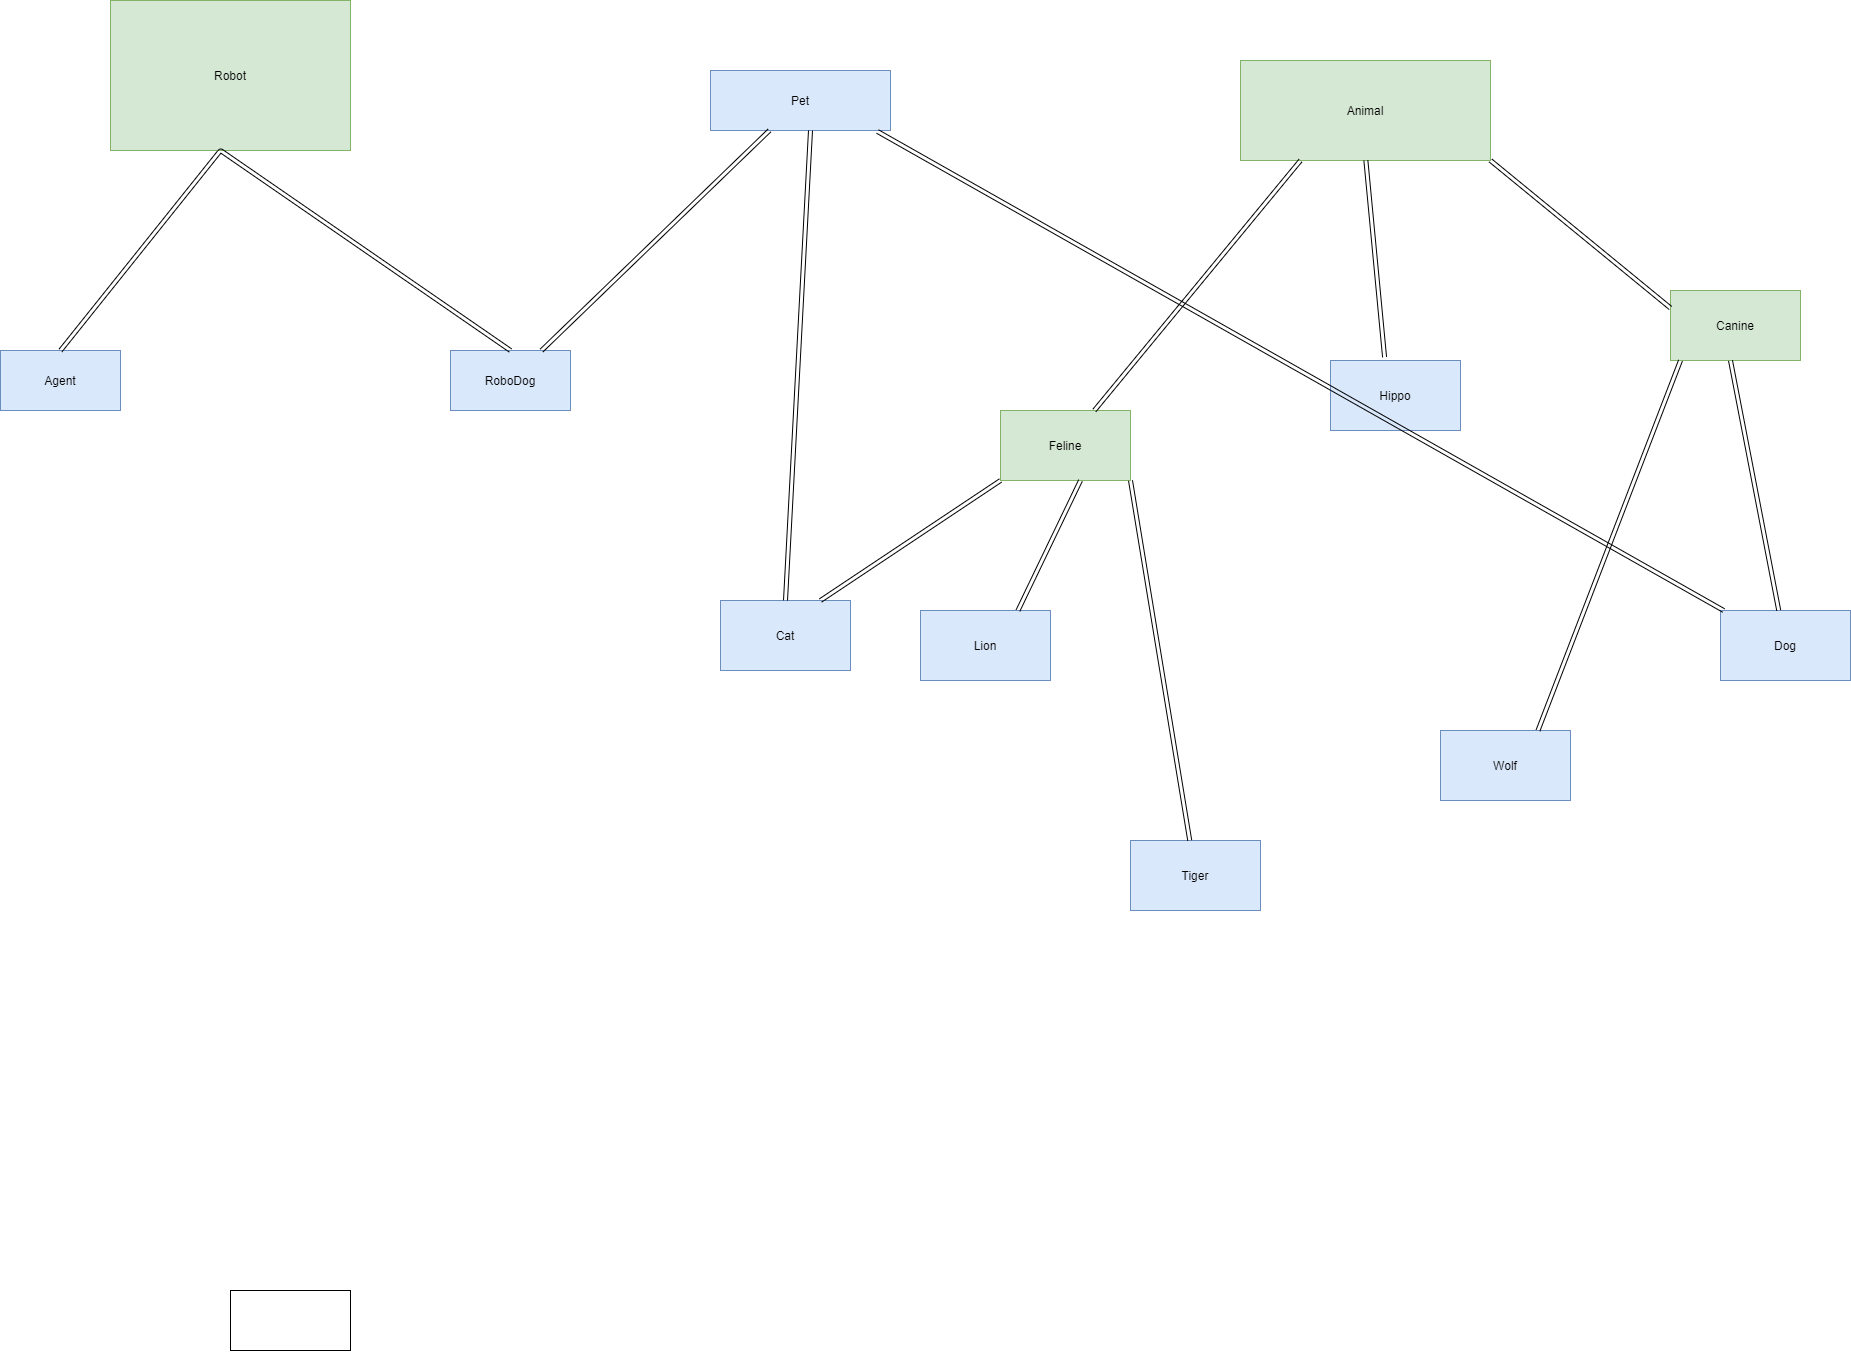

The diagram above was exported from draw.io. Its source (the exported page's mxGraphModel, read from the mxfile embedded in the PNG):
<mxGraphModel dx="2823" dy="2249" grid="1" gridSize="10" guides="1" tooltips="1" connect="1" arrows="1" fold="1" page="1" pageScale="1" pageWidth="850" pageHeight="1100" math="0" shadow="0">
  <root>
    <mxCell id="0" />
    <mxCell id="1" parent="0" />
    <mxCell id="KtX6BlRgI8z35QrVcyur-1" value="Robot" style="rounded=0;whiteSpace=wrap;html=1;fillColor=#d5e8d4;strokeColor=#82b366;" parent="1" vertex="1">
      <mxGeometry x="-670" y="-1040" width="240" height="150" as="geometry" />
    </mxCell>
    <mxCell id="KtX6BlRgI8z35QrVcyur-2" value="Agent" style="rounded=0;whiteSpace=wrap;html=1;fillColor=#dae8fc;strokeColor=#6c8ebf;" parent="1" vertex="1">
      <mxGeometry x="-780" y="-690" width="120" height="60" as="geometry" />
    </mxCell>
    <mxCell id="KtX6BlRgI8z35QrVcyur-3" value="Pet" style="rounded=0;whiteSpace=wrap;html=1;fillColor=#dae8fc;strokeColor=#6c8ebf;" parent="1" vertex="1">
      <mxGeometry x="-70" y="-970" width="180" height="60" as="geometry" />
    </mxCell>
    <mxCell id="KtX6BlRgI8z35QrVcyur-4" value="RoboDog" style="rounded=0;whiteSpace=wrap;html=1;fillColor=#dae8fc;strokeColor=#6c8ebf;" parent="1" vertex="1">
      <mxGeometry x="-330" y="-690" width="120" height="60" as="geometry" />
    </mxCell>
    <mxCell id="KtX6BlRgI8z35QrVcyur-5" value="" style="rounded=0;whiteSpace=wrap;html=1;" parent="1" vertex="1">
      <mxGeometry x="-550" y="250" width="120" height="60" as="geometry" />
    </mxCell>
    <mxCell id="KtX6BlRgI8z35QrVcyur-6" value="Animal" style="rounded=0;whiteSpace=wrap;html=1;fillColor=#d5e8d4;strokeColor=#82b366;" parent="1" vertex="1">
      <mxGeometry x="460" y="-980" width="250" height="100" as="geometry" />
    </mxCell>
    <mxCell id="KtX6BlRgI8z35QrVcyur-7" value="Cat" style="rounded=0;whiteSpace=wrap;html=1;fillColor=#dae8fc;strokeColor=#6c8ebf;" parent="1" vertex="1">
      <mxGeometry x="-60" y="-440" width="130" height="70" as="geometry" />
    </mxCell>
    <mxCell id="oOYBfKhp9LE9rcojv5WF-1" value="Feline" style="rounded=0;whiteSpace=wrap;html=1;fillColor=#d5e8d4;strokeColor=#82b366;" vertex="1" parent="1">
      <mxGeometry x="220" y="-630" width="130" height="70" as="geometry" />
    </mxCell>
    <mxCell id="oOYBfKhp9LE9rcojv5WF-2" value="Hippo" style="rounded=0;whiteSpace=wrap;html=1;fillColor=#dae8fc;strokeColor=#6c8ebf;" vertex="1" parent="1">
      <mxGeometry x="550" y="-680" width="130" height="70" as="geometry" />
    </mxCell>
    <mxCell id="oOYBfKhp9LE9rcojv5WF-3" value="Canine" style="rounded=0;whiteSpace=wrap;html=1;fillColor=#d5e8d4;strokeColor=#82b366;" vertex="1" parent="1">
      <mxGeometry x="890" y="-750" width="130" height="70" as="geometry" />
    </mxCell>
    <mxCell id="oOYBfKhp9LE9rcojv5WF-4" value="Dog" style="rounded=0;whiteSpace=wrap;html=1;fillColor=#dae8fc;strokeColor=#6c8ebf;" vertex="1" parent="1">
      <mxGeometry x="940" y="-430" width="130" height="70" as="geometry" />
    </mxCell>
    <mxCell id="oOYBfKhp9LE9rcojv5WF-5" value="Wolf" style="rounded=0;whiteSpace=wrap;html=1;fillColor=#dae8fc;strokeColor=#6c8ebf;" vertex="1" parent="1">
      <mxGeometry x="660" y="-310" width="130" height="70" as="geometry" />
    </mxCell>
    <mxCell id="oOYBfKhp9LE9rcojv5WF-6" value="Lion" style="rounded=0;whiteSpace=wrap;html=1;fillColor=#dae8fc;strokeColor=#6c8ebf;" vertex="1" parent="1">
      <mxGeometry x="140" y="-430" width="130" height="70" as="geometry" />
    </mxCell>
    <mxCell id="oOYBfKhp9LE9rcojv5WF-7" value="Tiger" style="rounded=0;whiteSpace=wrap;html=1;fillColor=#dae8fc;strokeColor=#6c8ebf;" vertex="1" parent="1">
      <mxGeometry x="350" y="-200" width="130" height="70" as="geometry" />
    </mxCell>
    <mxCell id="oOYBfKhp9LE9rcojv5WF-8" value="" style="shape=link;html=1;exitX=0.5;exitY=0;exitDx=0;exitDy=0;entryX=0.5;entryY=0;entryDx=0;entryDy=0;" edge="1" parent="1" source="KtX6BlRgI8z35QrVcyur-2" target="KtX6BlRgI8z35QrVcyur-4">
      <mxGeometry width="50" height="50" relative="1" as="geometry">
        <mxPoint x="-650" y="-730" as="sourcePoint" />
        <mxPoint x="-390" y="-780" as="targetPoint" />
        <Array as="points">
          <mxPoint x="-560" y="-890" />
        </Array>
      </mxGeometry>
    </mxCell>
    <mxCell id="oOYBfKhp9LE9rcojv5WF-9" value="" style="shape=link;html=1;exitX=0.5;exitY=0;exitDx=0;exitDy=0;" edge="1" parent="1" source="KtX6BlRgI8z35QrVcyur-7">
      <mxGeometry width="50" height="50" relative="1" as="geometry">
        <mxPoint x="-90" y="-820" as="sourcePoint" />
        <mxPoint x="30" y="-910" as="targetPoint" />
      </mxGeometry>
    </mxCell>
    <mxCell id="oOYBfKhp9LE9rcojv5WF-10" value="" style="shape=link;html=1;entryX=0.928;entryY=1.017;entryDx=0;entryDy=0;entryPerimeter=0;" edge="1" parent="1" source="oOYBfKhp9LE9rcojv5WF-4" target="KtX6BlRgI8z35QrVcyur-3">
      <mxGeometry width="50" height="50" relative="1" as="geometry">
        <mxPoint x="60" y="-450" as="sourcePoint" />
        <mxPoint x="85" y="-920" as="targetPoint" />
      </mxGeometry>
    </mxCell>
    <mxCell id="oOYBfKhp9LE9rcojv5WF-11" value="" style="shape=link;html=1;" edge="1" parent="1" source="KtX6BlRgI8z35QrVcyur-3" target="KtX6BlRgI8z35QrVcyur-4">
      <mxGeometry width="50" height="50" relative="1" as="geometry">
        <mxPoint x="366.13" y="-501.02" as="sourcePoint" />
        <mxPoint x="-480.0015241838206" y="-980" as="targetPoint" />
      </mxGeometry>
    </mxCell>
    <mxCell id="oOYBfKhp9LE9rcojv5WF-12" value="" style="shape=link;html=1;entryX=0.928;entryY=1.017;entryDx=0;entryDy=0;entryPerimeter=0;" edge="1" parent="1" source="oOYBfKhp9LE9rcojv5WF-1">
      <mxGeometry width="50" height="50" relative="1" as="geometry">
        <mxPoint x="1366.13" y="-401.02" as="sourcePoint" />
        <mxPoint x="519.9984758161794" y="-880" as="targetPoint" />
      </mxGeometry>
    </mxCell>
    <mxCell id="oOYBfKhp9LE9rcojv5WF-13" value="" style="shape=link;html=1;entryX=0;entryY=1;entryDx=0;entryDy=0;" edge="1" parent="1" target="oOYBfKhp9LE9rcojv5WF-1">
      <mxGeometry width="50" height="50" relative="1" as="geometry">
        <mxPoint x="40" y="-440" as="sourcePoint" />
        <mxPoint x="246.13901387384158" y="-690" as="targetPoint" />
      </mxGeometry>
    </mxCell>
    <mxCell id="oOYBfKhp9LE9rcojv5WF-14" value="" style="shape=link;html=1;entryX=0;entryY=1;entryDx=0;entryDy=0;exitX=0.75;exitY=0;exitDx=0;exitDy=0;" edge="1" parent="1" source="oOYBfKhp9LE9rcojv5WF-6">
      <mxGeometry width="50" height="50" relative="1" as="geometry">
        <mxPoint x="120" y="-440" as="sourcePoint" />
        <mxPoint x="300" y="-560" as="targetPoint" />
      </mxGeometry>
    </mxCell>
    <mxCell id="oOYBfKhp9LE9rcojv5WF-15" value="" style="shape=link;html=1;entryX=0;entryY=1;entryDx=0;entryDy=0;" edge="1" parent="1" source="oOYBfKhp9LE9rcojv5WF-7">
      <mxGeometry width="50" height="50" relative="1" as="geometry">
        <mxPoint x="287.5" y="-430" as="sourcePoint" />
        <mxPoint x="350" y="-560" as="targetPoint" />
      </mxGeometry>
    </mxCell>
    <mxCell id="oOYBfKhp9LE9rcojv5WF-16" value="" style="shape=link;html=1;entryX=0;entryY=1;entryDx=0;entryDy=0;exitX=0.416;exitY=-0.047;exitDx=0;exitDy=0;exitPerimeter=0;" edge="1" parent="1" source="oOYBfKhp9LE9rcojv5WF-2">
      <mxGeometry width="50" height="50" relative="1" as="geometry">
        <mxPoint x="644.62" y="-520" as="sourcePoint" />
        <mxPoint x="585.3794936708861" y="-880" as="targetPoint" />
      </mxGeometry>
    </mxCell>
    <mxCell id="oOYBfKhp9LE9rcojv5WF-17" value="" style="shape=link;html=1;entryX=1;entryY=1;entryDx=0;entryDy=0;exitX=0;exitY=0.25;exitDx=0;exitDy=0;" edge="1" parent="1" source="oOYBfKhp9LE9rcojv5WF-3" target="KtX6BlRgI8z35QrVcyur-6">
      <mxGeometry width="50" height="50" relative="1" as="geometry">
        <mxPoint x="698.7" y="-690" as="sourcePoint" />
        <mxPoint x="679.9994936708856" y="-886.7099999999998" as="targetPoint" />
      </mxGeometry>
    </mxCell>
    <mxCell id="oOYBfKhp9LE9rcojv5WF-18" value="" style="shape=link;html=1;entryX=1;entryY=1;entryDx=0;entryDy=0;" edge="1" parent="1" source="oOYBfKhp9LE9rcojv5WF-4">
      <mxGeometry width="50" height="50" relative="1" as="geometry">
        <mxPoint x="1130" y="-532.5" as="sourcePoint" />
        <mxPoint x="950" y="-680" as="targetPoint" />
      </mxGeometry>
    </mxCell>
    <mxCell id="oOYBfKhp9LE9rcojv5WF-19" value="" style="shape=link;html=1;entryX=1;entryY=1;entryDx=0;entryDy=0;exitX=0.75;exitY=0;exitDx=0;exitDy=0;" edge="1" parent="1" source="oOYBfKhp9LE9rcojv5WF-5">
      <mxGeometry width="50" height="50" relative="1" as="geometry">
        <mxPoint x="948.25" y="-430" as="sourcePoint" />
        <mxPoint x="900.0043859649118" y="-680" as="targetPoint" />
      </mxGeometry>
    </mxCell>
  </root>
</mxGraphModel>